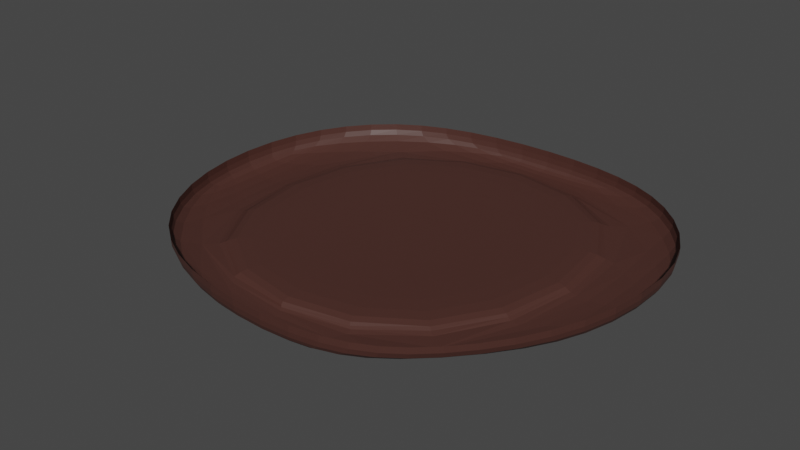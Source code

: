 # Source: CaveFloor.blend  (saved by Blender 3.2.14; exported with 4.5.12 LTS)
import bpy
from mathutils import Matrix  # noqa: F401  (used for matrix-valued properties, if any)

bpy.ops.wm.read_factory_settings(use_empty=True)
scene = bpy.context.scene
scene.name = 'Scene'

# ---- collections
col_collection = bpy.data.collections.new('Collection'); scene.collection.children.link(col_collection)

# ---- materials (node trees are filled in below, after node groups)
mat_material_006 = bpy.data.materials.new('Material.006')
mat_material_006.use_transparent_shadow = False

# ---- material node trees
mat_material_006.use_nodes = True; mat_material_006.node_tree.nodes.clear()
_N = mat_material_006.node_tree.nodes; _L = mat_material_006.node_tree.links
n0 = _N.new('ShaderNodeBsdfPrincipled'); n0.name = 'Principled BSDF'; n0.location = (10, 300)
n0.distribution = 'GGX'
n0.subsurface_method = 'RANDOM_WALK_SKIN'
n0.inputs[0].default_value = (0.06998, 0.02666, 0.02059, 1.0)
n0.inputs[3].default_value = 1.45
n0.inputs[27].default_value = (0.0, 0.0, 0.0, 1.0)
n0.inputs[28].default_value = 1.0
n1 = _N.new('ShaderNodeOutputMaterial'); n1.name = 'Material Output'; n1.location = (300, 300)
_L.new(n0.outputs[0], n1.inputs[0])
n1.is_active_output = True

# ---- world
world_world = bpy.data.worlds.new('World'); scene.world = world_world
world_world.use_nodes = True; world_world.node_tree.nodes.clear()
_N = world_world.node_tree.nodes; _L = world_world.node_tree.links
n0 = _N.new('ShaderNodeOutputWorld'); n0.name = 'World Output'; n0.location = (300, 300)
n1 = _N.new('ShaderNodeBackground'); n1.name = 'Background'; n1.location = (10, 300)
n1.inputs[0].default_value = (0.05088, 0.05088, 0.05088, 1.0)
_L.new(n1.outputs[0], n0.inputs[0])
n0.is_active_output = True
world_world.color = (0.05088, 0.05088, 0.05088)
world_world.use_sun_shadow = False
world_world.sun_shadow_jitter_overblur = 0.0

# ---- meshes
me_plane_003 = bpy.data.meshes.new('Plane.003')
me_plane_003.from_pydata([(-2.882, 2.861, 0.6709), (-2.934, -3.032, 0.6709), (2.299, -2.959, 0.6709), (2.586, 2.869, 0.6709), (-1.947, 6.395, 0.4034), (2.337, 6.395, 0.4034), (7.32, 2.444, 0.4034), (6.853, -2.065, 0.4034), (-1.947, -6.788, 0.4034), (2.337, -6.788, 0.4034), (-7.518, 2.219, 0.4034), (-7.518, -2.065, 0.4034), (-5.382, 5.312, 1.255), (-5.477, -5.431, 1.255), (5.173, 5.328, 1.255), (4.651, -5.29, 1.255), (-1.947, 6.395, 1.255), (2.337, 6.395, 1.255), (7.32, 2.444, 1.255), (6.853, -2.065, 1.255), (-1.947, -6.788, 1.255), (2.337, -6.788, 1.255), (-7.518, 2.219, 1.255), (-7.518, -2.065, 1.255), (-5.382, 5.312, 0.4034), (-5.477, -5.431, 0.4034), (5.173, 5.328, 0.4034), (4.651, -5.29, 0.4034), (-6.1, 6.119, 0.748), (-6.209, -6.248, 0.748), (5.935, 6.137, 0.748), (5.335, -6.087, 0.748)], [], [(24, 10, 11, 25), (14, 17, 5, 26), (25, 8, 9, 27), (0, 1, 2, 3), (26, 5, 4, 24), (15, 19, 7, 27), (27, 7, 6, 26), (13, 20, 8, 25), (12, 22, 10, 24), (25, 11, 23, 13), (11, 10, 22, 23), (27, 9, 21, 15), (9, 8, 20, 21), (26, 6, 18, 14), (6, 7, 19, 18), (24, 4, 16, 12), (29, 28, 24, 25), (28, 30, 26, 24), (30, 31, 27, 26), (31, 29, 25, 27), (4, 5, 17, 16), (1, 0, 28, 29), (0, 3, 30, 28), (3, 2, 31, 30), (2, 1, 29, 31)])
_uv = me_plane_003.uv_layers.new(name='UVMap')
_uv.uv.foreach_set('vector', [0.125, 0.5, 0.125, 0.5, 0.125, 0.75, 0.125, 0.75, 0.4247, 0.5, 0.4247, 0.5, 0.375, 0.5, 0.375, 0.5, 0.125, 0.75, 0.125, 0.75, 0.375, 0.75, 0.375, 0.75, 0.2059, 0.5787, 0.207, 0.6713, 0.2929, 0.671, 0.294, 0.579, 0.375, 0.5, 0.375, 0.5, 0.125, 0.5, 0.125, 0.5, 0.4247, 0.75, 0.4247, 0.75, 0.375, 0.75, 0.375, 0.75, 0.375, 0.75, 0.375, 0.75, 0.375, 0.5, 0.375, 0.5, 0.4247, 0.0, 0.4247, 0.0, 0.375, 0.0, 0.375, 0.0, 0.4247, 0.25, 0.4247, 0.25, 0.375, 0.25, 0.375, 0.25, 0.375, 0.0, 0.375, 0.0, 0.4247, 0.0, 0.4247, 0.0, 0.375, 0.0, 0.375, 0.25, 0.4247, 0.25, 0.4247, 0.0, 0.375, 0.75, 0.375, 0.75, 0.4247, 0.75, 0.4247, 0.75, 0.375, 0.75, 0.375, 1.0, 0.4247, 1.0, 0.4247, 0.75, 0.375, 0.5, 0.375, 0.5, 0.4247, 0.5, 0.4247, 0.5, 0.375, 0.5, 0.375, 0.75, 0.4247, 0.75, 0.4247, 0.5, 0.375, 0.25, 0.375, 0.25, 0.4247, 0.25, 0.4247, 0.25, 0.1545, 0.7219, 0.1538, 0.5281, 0.125, 0.5, 0.125, 0.75, 0.1538, 0.5281, 0.3462, 0.5283, 0.375, 0.5, 0.125, 0.5, 0.3462, 0.5283, 0.3455, 0.7217, 0.375, 0.75, 0.375, 0.5, 0.3455, 0.7217, 0.1545, 0.7219, 0.125, 0.75, 0.375, 0.75, 0.125, 0.5, 0.375, 0.5, 0.4247, 0.5, 0.4247, 0.25, 0.207, 0.6713, 0.2059, 0.5787, 0.1538, 0.5281, 0.1545, 0.7219, 0.2059, 0.5787, 0.294, 0.579, 0.3462, 0.5283, 0.1538, 0.5281, 0.294, 0.579, 0.2929, 0.671, 0.3455, 0.7217, 0.3462, 0.5283, 0.2929, 0.671, 0.207, 0.6713, 0.1545, 0.7219, 0.3455, 0.7217])
me_plane_003.materials.append(mat_material_006)
me_plane_003.update()

# ---- objects
ob_plane_003 = bpy.data.objects.new('Plane.003', me_plane_003)

# ---- transforms, parenting, visibility, modifiers, constraints
ob_plane_003.location = (0.0, 0.0, 0.0)
_m = ob_plane_003.modifiers.new('Subdivision', 'SUBSURF')
_m.levels = 4
_m = ob_plane_003.modifiers.new('Displace', 'DISPLACE')
_m.direction = 'X'
_m = ob_plane_003.modifiers.new('Displace.001', 'DISPLACE')
_m.strength = 0.2

# ---- collection membership
col_collection.objects.link(ob_plane_003)

# ---- scene / render settings (as saved in the file)
scene.frame_start = 1; scene.frame_end = 250; scene.frame_set(1)
scene.render.engine = 'BLENDER_EEVEE_NEXT'
scene.cycles.sampling_pattern = 'TABULATED_SOBOL'
scene.cycles.use_light_tree = False
scene.view_settings.view_transform = 'Filmic'
bpy.context.view_layer.update()

# ---- added for rendering (the .blend has no active camera and no usable light): camera, sun
cam_auto = bpy.data.cameras.new('AutoCamera')
cam_auto.lens = 50.0
cam_auto.sensor_width = 36.0
cam_auto.clip_end = 1000.0
ob_auto_camera = bpy.data.objects.new('AutoCamera', cam_auto)
scene.collection.objects.link(ob_auto_camera)
ob_auto_camera.location = (18.1394, -22.2163, 15.5136)
ob_auto_camera.rotation_euler = (1.09748, -7.21219e-08, 0.694738)
scene.camera = ob_auto_camera
light_auto_sun = bpy.data.lights.new('AutoSun', 'SUN')
light_auto_sun.energy = 3.0
light_auto_sun.angle = 0.0523599
ob_auto_sun = bpy.data.objects.new('AutoSun', light_auto_sun)
scene.collection.objects.link(ob_auto_sun)
ob_auto_sun.rotation_euler = (0.872665, 0.174533, 0.523599)
bpy.context.view_layer.update()
